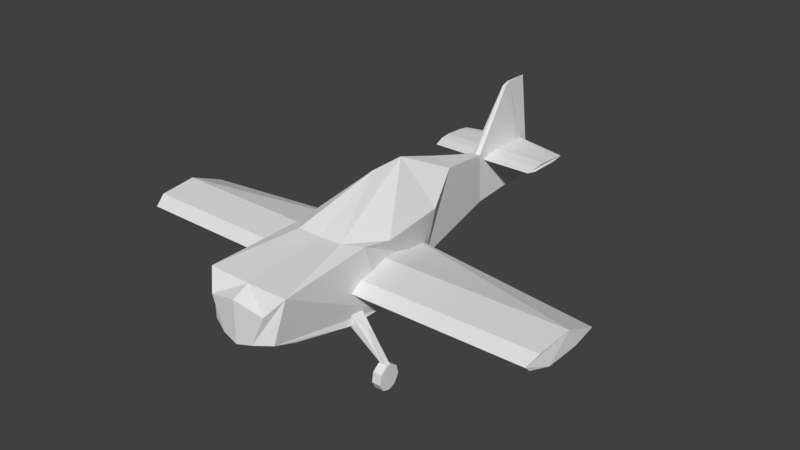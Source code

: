 # Source: PlaneFirst.blend  (saved by Blender 2.79.0; exported with 4.5.12 LTS)
import bpy
from mathutils import Matrix  # noqa: F401  (used for matrix-valued properties, if any)

bpy.ops.wm.read_factory_settings(use_empty=True)
scene = bpy.context.scene
scene.name = 'Scene'

# ---- collections
col_collection_1 = bpy.data.collections.new('Collection 1'); scene.collection.children.link(col_collection_1)

# ---- world
world_world = bpy.data.worlds.new('World'); scene.world = world_world
world_world.color = (0.05088, 0.05088, 0.05088)
world_world.use_sun_shadow = False
world_world.sun_shadow_jitter_overblur = 0.0
world_world.cycles.sampling_method = 'MANUAL'

# ---- meshes
me_plane_001 = bpy.data.meshes.new('Plane.001')
me_plane_001.from_pydata([(0.707, -2.372, 1.764), (0.7015, -2.565, 1.774), (1.572, -2.384, 2.412), (1.572, -2.55, 2.412), (1.738, -2.14, 2.467), (2.047, -2.052, 2.46), (2.324, -2.218, 2.462), (2.412, -2.461, 2.466), (2.335, -2.715, 2.469), (2.092, -2.848, 2.467), (1.749, -2.804, 2.467), (0.6171, -2.256, 1.161), (0.6169, -2.681, 1.144), (1.572, -2.384, 2.256), (1.572, -2.55, 2.24), (1.738, -2.14, 2.153), (2.047, -2.052, 2.153), (2.324, -2.218, 2.155), (2.412, -2.461, 2.155), (2.335, -2.715, 2.151), (2.092, -2.848, 2.153), (1.749, -2.804, 2.166), (-2.274, 2.641, 0.6161), (0.3425, 1.515, 0.6161), (-1.809, 4.899, 0.1393), (-0.1448, 4.899, 0.2033), (-1.54, 1.319, 1.109), (-1.54, -1.147, 1.4), (-1.676, -2.082, 1.28), (-1.781, -2.558, 0.8011), (-1.526, -5.352, 1.42), (-0.989, -5.781, 0.9952), (0.02122, -5.845, 0.5453), (-0.07779, -5.578, 1.136), (0.6257, -2.256, 1.29), (-0.3123, 1.26, 0.2376), (-0.8083, -1.011, 0.2376), (-0.6949, -2.286, 0.2376), (-0.4353, -2.711, 0.239), (-0.2362, -2.499, 0.2402), (-0.06386, -1.79, 0.2417), (-0.1205, -0.6142, 0.2417), (0.6257, -1.405, 1.29), (-0.3935, 0.1901, 7.35), (-0.8894, -1.011, 7.35), (-0.7766, -2.286, 7.305), (-0.5187, -2.711, 7.153), (-0.3196, -2.499, 7.154), (-0.1457, -1.79, 7.297), (-0.2018, -0.6142, 7.344), (0.6257, -2.681, 1.29), (0.1751, -4.806, 1.167), (1.749, -2.804, 2.314), (1.572, -2.549, 2.293), (0.2961, -2.256, 1.307), (1.572, -2.384, 2.33), (2.412, -2.461, 2.314), (2.335, -2.715, 2.314), (1.738, -2.14, 2.314), (2.047, -2.052, 2.314), (0.2759, -2.68, 1.27), (2.092, -2.848, 2.314), (2.324, -2.218, 2.314), (-3.771, 6.334, 0.0564), (-3.869, 6.58, 0.03894), (-0.1563, 7.382, 0.08905), (-0.1771, 6.336, 0.1196), (1.572, -2.384, 2.161), (1.572, -2.55, 2.161), (1.572, -2.55, 2.473), (1.572, -2.384, 2.473), (-1.594, 7.447, 0.00521), (-1.654, 6.596, 0.004652), (-1.69, 5.93, 0.004652), (-1.654, 5.569, 0.004652), (-1.559, 5.156, 0.004978), (-1.535, 5.292, 0.005686), (-1.52, 5.496, 0.006014), (-1.52, 6.546, 0.006014), (-1.603, 6.98, 1.94), (-1.663, 6.596, 1.94), (-1.699, 5.93, 1.94), (-1.663, 5.569, 1.94), (-1.569, 5.156, 1.868), (-1.545, 5.292, 1.869), (-1.529, 5.496, 1.925), (-1.529, 6.546, 1.941), (-0.2018, -0.6142, 7.344), (0.707, -2.372, -1.764), (0.7015, -2.565, -1.774), (1.572, -2.384, -2.412), (1.572, -2.55, -2.412), (1.738, -2.14, -2.467), (2.047, -2.052, -2.46), (2.324, -2.218, -2.462), (2.412, -2.461, -2.466), (2.335, -2.715, -2.469), (2.092, -2.848, -2.467), (1.749, -2.804, -2.467), (0.6171, -2.256, -1.161), (0.6169, -2.681, -1.144), (1.572, -2.384, -2.256), (1.572, -2.55, -2.24), (1.738, -2.14, -2.153), (2.047, -2.052, -2.153), (2.324, -2.218, -2.155), (2.412, -2.461, -2.155), (2.335, -2.715, -2.151), (2.092, -2.848, -2.153), (1.749, -2.804, -2.166), (-2.274, 2.641, -0.6161), (0.3425, 1.515, -0.6161), (-1.809, 4.899, -0.1393), (-0.1448, 4.899, -0.2033), (-1.54, 1.319, -1.109), (-1.54, -1.147, -1.4), (-1.676, -2.082, -1.28), (-1.781, -2.558, -0.8011), (-3.016, -0.2624, 1.663e-07), (-3.033, 1.013, 1.663e-07), (-1.526, -5.352, -1.42), (-0.989, -5.781, -0.9952), (0.02122, -5.845, -0.5453), (-0.07779, -5.578, -1.136), (0.6257, -2.256, -1.29), (-0.3123, 1.26, -0.2376), (-0.8083, -1.011, -0.2376), (-0.6949, -2.286, -0.2376), (-0.4353, -2.711, -0.239), (-0.2362, -2.499, -0.2402), (-0.06386, -1.79, -0.2417), (-0.1205, -0.6142, -0.2417), (0.6257, -1.405, -1.29), (-0.3935, 0.1901, -7.35), (-0.8894, -1.011, -7.35), (-0.7766, -2.286, -7.305), (-0.5187, -2.711, -7.153), (-0.3196, -2.499, -7.154), (-0.1457, -1.79, -7.297), (-0.2018, -0.6142, -7.344), (-1.491, -5.352, 1.663e-07), (-1.75, -2.558, 1.663e-07), (0.6257, -2.681, -1.29), (0.1751, -4.806, -1.167), (-1.231, -5.913, 1.663e-07), (0.1594, -5.913, 1.663e-07), (0.4555, -4.784, 1.663e-07), (1.749, -2.804, -2.314), (1.572, -2.549, -2.293), (0.2961, -2.256, -1.307), (1.572, -2.384, -2.33), (2.412, -2.461, -2.314), (2.335, -2.715, -2.314), (1.738, -2.14, -2.314), (2.047, -2.052, -2.314), (0.2759, -2.68, -1.27), (2.092, -2.848, -2.314), (2.324, -2.218, -2.314), (0.7003, -2.747, 1.663e-07), (0.7003, -1.516, 1.663e-07), (0.4055, 1.559, 1.663e-07), (0.04134, 4.7, 1.663e-07), (-3.771, 6.334, -0.0564), (-3.869, 6.58, -0.03894), (-3.886, 7.407, 1.663e-07), (-0.7827, 7.875, 1.663e-07), (-0.1758, 7.629, 1.663e-07), (-0.1563, 7.382, -0.08904), (-0.1771, 6.336, -0.1196), (-0.04742, 6.835, 1.663e-07), (1.572, -2.384, -2.161), (1.572, -2.55, -2.161), (1.572, -2.55, -2.473), (1.572, -2.384, -2.473), (-2.522, 2.607, 1.663e-07), (-1.845, 4.86, 1.663e-07), (-3.753, 6.32, 1.663e-07), (-3.856, 6.57, 1.663e-07), (-1.594, 7.447, -0.00521), (-1.654, 6.596, -0.004652), (-1.69, 5.93, -0.004652), (-1.654, 5.569, -0.004652), (-1.559, 5.156, -0.004978), (-1.535, 5.292, -0.005686), (-1.52, 5.496, -0.006014), (-1.52, 6.546, -0.006014), (-1.603, 6.98, -1.94), (-1.663, 6.596, -1.94), (-1.699, 5.93, -1.94), (-1.663, 5.569, -1.94), (-1.569, 5.156, -1.868), (-1.545, 5.292, -1.869), (-1.529, 5.496, -1.925), (-1.529, 6.546, -1.941), (-0.2018, -0.6142, -7.344)], [], [(55, 13, 11, 54), (52, 53, 14, 68, 21), (70, 69, 10, 9, 8, 7, 6, 5, 4), (1, 3, 2, 0), (57, 19, 18, 56), (59, 16, 15, 58), (60, 12, 14, 53), (61, 20, 19, 57), (62, 17, 16, 59), (52, 21, 20, 61), (54, 60, 12, 11), (56, 18, 17, 62), (15, 58, 55, 13, 67), (22, 23, 25, 24), (36, 37, 45, 44), (35, 43, 49, 41), (39, 40, 48, 47), (37, 38, 46, 45), (35, 36, 44, 43), (40, 41, 87, 48), (38, 39, 47, 46), (23, 22, 26), (26, 27, 23), (28, 42, 23, 27), (28, 29, 30, 42), (30, 31, 32, 33), (22, 119, 118, 29, 28, 27, 26), (141, 140, 30, 29), (118, 141, 29), (34, 42, 30, 33, 51, 50), (31, 30, 140, 144), (32, 31, 144, 145), (32, 145, 146, 51, 33), (70, 4, 58, 55, 2), (7, 56, 62, 6), (0, 54, 60, 1), (10, 52, 61, 9), (6, 62, 59, 5), (9, 61, 57, 8), (1, 60, 53, 3), (5, 59, 58, 4), (8, 57, 56, 7), (69, 3, 53, 52, 10), (2, 55, 54, 0), (158, 50, 51, 146), (34, 50, 158, 159, 42), (160, 23, 42, 159), (25, 23, 160, 161), (3, 69, 70, 2), (14, 68, 67, 13), (55, 13, 14, 53, 3, 2), (67, 15, 16, 17, 18, 19, 20, 21, 68), (13, 14, 12, 11), (161, 169, 66, 25), (24, 25, 66), (24, 66, 65, 63), (63, 65, 166, 165, 164, 64), (66, 169, 65), (65, 169, 166), (119, 22, 174), (175, 174, 22, 24), (164, 177, 64), (64, 177, 176, 63), (63, 176, 175, 24), (72, 71, 78, 77, 76, 75, 74, 73), (80, 81, 82, 83, 84, 85, 86, 79), (77, 78, 86, 85), (75, 76, 84, 83), (73, 74, 82, 81), (71, 72, 80, 79), (78, 71, 79, 86), (76, 77, 85, 84), (74, 75, 83, 82), (72, 73, 81, 80), (43, 44, 45, 46, 47, 48, 87), (150, 149, 99, 101), (147, 109, 171, 102, 148), (173, 92, 93, 94, 95, 96, 97, 98, 172), (89, 88, 90, 91), (152, 151, 106, 107), (154, 153, 103, 104), (155, 148, 102, 100), (156, 152, 107, 108), (157, 154, 104, 105), (147, 156, 108, 109), (149, 99, 100, 155), (151, 157, 105, 106), (103, 170, 101, 150, 153), (110, 112, 113, 111), (126, 134, 135, 127), (125, 131, 139, 133), (129, 137, 138, 130), (127, 135, 136, 128), (125, 133, 134, 126), (130, 138, 194, 131), (128, 136, 137, 129), (111, 114, 110), (114, 111, 115), (116, 115, 111, 132), (116, 132, 120, 117), (120, 123, 122, 121), (110, 114, 115, 116, 117, 118, 119), (141, 117, 120, 140), (118, 117, 141), (124, 142, 143, 123, 120, 132), (121, 144, 140, 120), (122, 145, 144, 121), (122, 123, 143, 146, 145), (173, 90, 150, 153, 92), (95, 94, 157, 151), (88, 89, 155, 149), (98, 97, 156, 147), (94, 93, 154, 157), (97, 96, 152, 156), (89, 91, 148, 155), (93, 92, 153, 154), (96, 95, 151, 152), (172, 98, 147, 148, 91), (90, 88, 149, 150), (158, 146, 143, 142), (124, 132, 159, 158, 142), (160, 159, 132, 111), (113, 161, 160, 111), (91, 90, 173, 172), (102, 101, 170, 171), (150, 90, 91, 148, 102, 101), (170, 171, 109, 108, 107, 106, 105, 104, 103), (101, 99, 100, 102), (161, 113, 168, 169), (112, 168, 113), (112, 162, 167, 168), (162, 163, 164, 165, 166, 167), (168, 167, 169), (167, 166, 169), (119, 174, 110), (175, 112, 110, 174), (164, 163, 177), (163, 162, 176, 177), (162, 112, 175, 176), (179, 180, 181, 182, 183, 184, 185, 178), (187, 186, 193, 192, 191, 190, 189, 188), (184, 192, 193, 185), (182, 190, 191, 183), (180, 188, 189, 181), (178, 186, 187, 179), (185, 193, 186, 178), (183, 191, 192, 184), (181, 189, 190, 182), (179, 187, 188, 180), (133, 194, 138, 137, 136, 135, 134)])
me_plane_001.use_remesh_preserve_volume = False
me_plane_001.use_remesh_preserve_attributes = False
me_plane_001.use_mirror_vertex_groups = False
me_plane_001.update()

# ---- objects
ob_plane_001 = bpy.data.objects.new('Plane.001', me_plane_001)

# ---- transforms, parenting, visibility, modifiers, constraints
ob_plane_001.location = (0.0, 0.0, 0.0)
ob_plane_001.rotation_euler = (0.0, 1.571, 6.283)
ob_plane_001.lineart.crease_threshold = 0.0

# ---- collection membership
col_collection_1.objects.link(ob_plane_001)

# ---- scene / render settings (as saved in the file)
scene.frame_start = 1; scene.frame_end = 250; scene.frame_set(96)
scene.render.engine = 'BLENDER_EEVEE_NEXT'
scene.render.resolution_percentage = 50
scene.render.dither_intensity = 0.0
scene.cycles.use_denoising = False
scene.cycles.samples = 128
scene.cycles.sampling_pattern = 'TABULATED_SOBOL'
scene.cycles.use_adaptive_sampling = False
scene.cycles.use_light_tree = False
scene.cycles.blur_glossy = 0.0
scene.cycles.sample_clamp_indirect = 0.0
scene.view_settings.view_transform = 'Standard'
bpy.context.view_layer.update()

# ---- added for rendering (the .blend has no active camera and no usable light): camera, sun
cam_auto = bpy.data.cameras.new('AutoCamera')
cam_auto.lens = 50.0
cam_auto.sensor_width = 36.0
cam_auto.clip_end = 1000.0
ob_auto_camera = bpy.data.objects.new('AutoCamera', cam_auto)
scene.collection.objects.link(ob_auto_camera)
ob_auto_camera.location = (19.5359, -22.4621, 16.3655)
ob_auto_camera.rotation_euler = (1.09748, -7.21219e-08, 0.694738)
scene.camera = ob_auto_camera
light_auto_sun = bpy.data.lights.new('AutoSun', 'SUN')
light_auto_sun.energy = 3.0
light_auto_sun.angle = 0.0523599
ob_auto_sun = bpy.data.objects.new('AutoSun', light_auto_sun)
scene.collection.objects.link(ob_auto_sun)
ob_auto_sun.rotation_euler = (0.872665, 0.174533, 0.523599)
bpy.context.view_layer.update()
